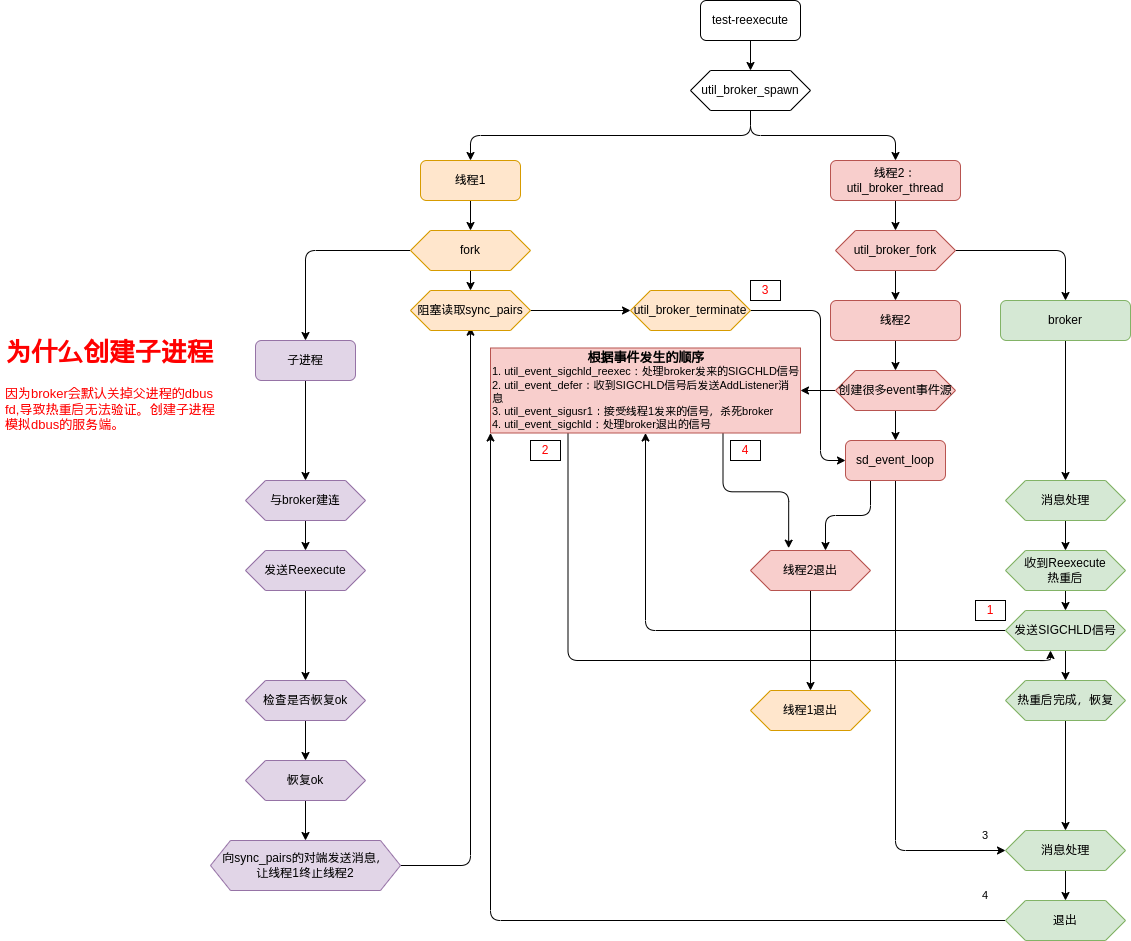

The diagram above was exported from draw.io. Its source (the exported page's mxGraphModel, read from the mxfile embedded in the PNG):
<mxGraphModel dx="1916" dy="647" grid="1" gridSize="10" guides="1" tooltips="1" connect="1" arrows="0" fold="1" page="1" pageScale="1" pageWidth="850" pageHeight="1100" math="0" shadow="0">
  <root>
    <mxCell id="0" />
    <mxCell id="1" parent="0" />
    <mxCell id="8" style="edgeStyle=orthogonalEdgeStyle;html=1;exitX=0.5;exitY=1;exitDx=0;exitDy=0;" edge="1" parent="1" source="2" target="7">
      <mxGeometry relative="1" as="geometry" />
    </mxCell>
    <mxCell id="2" value="test-reexecute" style="rounded=1;whiteSpace=wrap;html=1;" vertex="1" parent="1">
      <mxGeometry x="240" y="110" width="100" height="40" as="geometry" />
    </mxCell>
    <mxCell id="27" style="edgeStyle=orthogonalEdgeStyle;shape=connector;rounded=1;html=1;labelBackgroundColor=default;strokeColor=default;fontFamily=Helvetica;fontSize=11;fontColor=default;endArrow=classic;entryX=0.5;entryY=0;entryDx=0;entryDy=0;" edge="1" parent="1" source="54" target="58">
      <mxGeometry relative="1" as="geometry">
        <mxPoint x="-155" y="420" as="sourcePoint" />
      </mxGeometry>
    </mxCell>
    <mxCell id="56" style="edgeStyle=orthogonalEdgeStyle;shape=connector;rounded=1;html=1;exitX=0.5;exitY=1;exitDx=0;exitDy=0;labelBackgroundColor=default;strokeColor=default;fontFamily=Helvetica;fontSize=11;fontColor=default;endArrow=classic;" edge="1" parent="1" source="3" target="54">
      <mxGeometry relative="1" as="geometry" />
    </mxCell>
    <mxCell id="3" value="线程1" style="rounded=1;whiteSpace=wrap;html=1;fillColor=#ffe6cc;strokeColor=#d79b00;" vertex="1" parent="1">
      <mxGeometry x="-40" y="270" width="100" height="40" as="geometry" />
    </mxCell>
    <mxCell id="12" style="edgeStyle=orthogonalEdgeStyle;shape=connector;rounded=1;html=1;exitX=0.5;exitY=1;exitDx=0;exitDy=0;labelBackgroundColor=default;strokeColor=default;fontFamily=Helvetica;fontSize=11;fontColor=default;endArrow=classic;" edge="1" parent="1" source="4" target="11">
      <mxGeometry relative="1" as="geometry" />
    </mxCell>
    <mxCell id="4" value="线程2：util_broker_thread" style="rounded=1;whiteSpace=wrap;html=1;fillColor=#f8cecc;strokeColor=#b85450;" vertex="1" parent="1">
      <mxGeometry x="370" y="270" width="130" height="40" as="geometry" />
    </mxCell>
    <mxCell id="9" style="edgeStyle=orthogonalEdgeStyle;shape=connector;rounded=1;html=1;exitX=0.5;exitY=1;exitDx=0;exitDy=0;entryX=0.5;entryY=0;entryDx=0;entryDy=0;labelBackgroundColor=default;strokeColor=default;fontFamily=Helvetica;fontSize=11;fontColor=default;endArrow=classic;" edge="1" parent="1" source="7" target="3">
      <mxGeometry relative="1" as="geometry" />
    </mxCell>
    <mxCell id="10" style="edgeStyle=orthogonalEdgeStyle;shape=connector;rounded=1;html=1;exitX=0.5;exitY=1;exitDx=0;exitDy=0;entryX=0.5;entryY=0;entryDx=0;entryDy=0;labelBackgroundColor=default;strokeColor=default;fontFamily=Helvetica;fontSize=11;fontColor=default;endArrow=classic;" edge="1" parent="1" source="7" target="4">
      <mxGeometry relative="1" as="geometry" />
    </mxCell>
    <mxCell id="7" value="util_broker_spawn" style="shape=hexagon;perimeter=hexagonPerimeter2;whiteSpace=wrap;html=1;fixedSize=1;" vertex="1" parent="1">
      <mxGeometry x="230" y="180" width="120" height="40" as="geometry" />
    </mxCell>
    <mxCell id="14" style="edgeStyle=orthogonalEdgeStyle;shape=connector;rounded=1;html=1;exitX=0.5;exitY=1;exitDx=0;exitDy=0;entryX=0.5;entryY=0;entryDx=0;entryDy=0;labelBackgroundColor=default;strokeColor=default;fontFamily=Helvetica;fontSize=11;fontColor=default;endArrow=classic;" edge="1" parent="1" source="11" target="13">
      <mxGeometry relative="1" as="geometry" />
    </mxCell>
    <mxCell id="16" style="edgeStyle=orthogonalEdgeStyle;shape=connector;rounded=1;html=1;exitX=1;exitY=0.5;exitDx=0;exitDy=0;entryX=0.5;entryY=0;entryDx=0;entryDy=0;labelBackgroundColor=default;strokeColor=default;fontFamily=Helvetica;fontSize=11;fontColor=default;endArrow=classic;" edge="1" parent="1" source="11" target="15">
      <mxGeometry relative="1" as="geometry" />
    </mxCell>
    <mxCell id="11" value="util_broker_fork" style="shape=hexagon;perimeter=hexagonPerimeter2;whiteSpace=wrap;html=1;fixedSize=1;fillColor=#f8cecc;strokeColor=#b85450;" vertex="1" parent="1">
      <mxGeometry x="375" y="340" width="120" height="40" as="geometry" />
    </mxCell>
    <mxCell id="22" style="edgeStyle=orthogonalEdgeStyle;shape=connector;rounded=1;html=1;exitX=0.5;exitY=1;exitDx=0;exitDy=0;labelBackgroundColor=default;strokeColor=default;fontFamily=Helvetica;fontSize=11;fontColor=default;endArrow=classic;" edge="1" parent="1" source="13" target="17">
      <mxGeometry relative="1" as="geometry" />
    </mxCell>
    <mxCell id="13" value="线程2" style="rounded=1;whiteSpace=wrap;html=1;fillColor=#f8cecc;strokeColor=#b85450;" vertex="1" parent="1">
      <mxGeometry x="370" y="410" width="130" height="40" as="geometry" />
    </mxCell>
    <mxCell id="30" style="edgeStyle=orthogonalEdgeStyle;shape=connector;rounded=1;html=1;exitX=0.5;exitY=1;exitDx=0;exitDy=0;labelBackgroundColor=default;strokeColor=default;fontFamily=Helvetica;fontSize=11;fontColor=default;endArrow=classic;" edge="1" parent="1" source="15" target="29">
      <mxGeometry relative="1" as="geometry" />
    </mxCell>
    <mxCell id="15" value="broker" style="rounded=1;whiteSpace=wrap;html=1;fillColor=#d5e8d4;strokeColor=#82b366;" vertex="1" parent="1">
      <mxGeometry x="540" y="410" width="130" height="40" as="geometry" />
    </mxCell>
    <mxCell id="21" style="edgeStyle=orthogonalEdgeStyle;shape=connector;rounded=1;html=1;exitX=0;exitY=0.5;exitDx=0;exitDy=0;entryX=1;entryY=0.5;entryDx=0;entryDy=0;labelBackgroundColor=default;strokeColor=default;fontFamily=Helvetica;fontSize=11;fontColor=default;endArrow=classic;" edge="1" parent="1" source="17" target="20">
      <mxGeometry relative="1" as="geometry" />
    </mxCell>
    <mxCell id="25" style="edgeStyle=orthogonalEdgeStyle;shape=connector;rounded=1;html=1;exitX=0.5;exitY=1;exitDx=0;exitDy=0;entryX=0.5;entryY=0;entryDx=0;entryDy=0;labelBackgroundColor=default;strokeColor=default;fontFamily=Helvetica;fontSize=11;fontColor=default;endArrow=classic;" edge="1" parent="1" source="17" target="24">
      <mxGeometry relative="1" as="geometry" />
    </mxCell>
    <mxCell id="17" value="创建很多event事件源" style="shape=hexagon;perimeter=hexagonPerimeter2;whiteSpace=wrap;html=1;fixedSize=1;fillColor=#f8cecc;strokeColor=#b85450;" vertex="1" parent="1">
      <mxGeometry x="375" y="480" width="120" height="40" as="geometry" />
    </mxCell>
    <mxCell id="41" style="edgeStyle=orthogonalEdgeStyle;shape=connector;rounded=1;html=1;exitX=0.25;exitY=1;exitDx=0;exitDy=0;entryX=0.375;entryY=1;entryDx=0;entryDy=0;labelBackgroundColor=default;strokeColor=default;fontFamily=Helvetica;fontSize=11;fontColor=default;endArrow=classic;" edge="1" parent="1" source="20" target="37">
      <mxGeometry relative="1" as="geometry" />
    </mxCell>
    <mxCell id="80" style="edgeStyle=orthogonalEdgeStyle;shape=connector;rounded=1;html=1;exitX=0.75;exitY=1;exitDx=0;exitDy=0;entryX=0.318;entryY=-0.058;entryDx=0;entryDy=0;entryPerimeter=0;labelBackgroundColor=default;strokeColor=default;fontFamily=Helvetica;fontSize=11;fontColor=default;endArrow=classic;" edge="1" parent="1" source="20" target="74">
      <mxGeometry relative="1" as="geometry" />
    </mxCell>
    <mxCell id="20" value="&lt;div style=&quot;&quot;&gt;&lt;/div&gt;&lt;div style=&quot;text-align: center;&quot;&gt;&lt;span style=&quot;background-color: initial;&quot;&gt;&lt;font style=&quot;font-size: 13px;&quot;&gt;&lt;b&gt;根据事件发生的顺序&lt;/b&gt;&lt;/font&gt;&lt;/span&gt;&lt;/div&gt;1. util_event_sigchld_reexec：处理broker发来的SIGCHLD信号&lt;br&gt;2. util_event_defer：收到SIGCHLD信号后发送AddListener消息&lt;br&gt;&lt;div style=&quot;border-color: var(--border-color);&quot;&gt;&lt;span style=&quot;border-color: var(--border-color); background-color: initial;&quot;&gt;3. util_event_sigusr1：接受线程1发来的信号，杀死broker&lt;/span&gt;&lt;/div&gt;4. util_event_sigchld：处理broker退出的信号" style="text;html=1;strokeColor=#b85450;fillColor=#f8cecc;align=left;verticalAlign=middle;whiteSpace=wrap;rounded=0;fontFamily=Helvetica;fontSize=11;" vertex="1" parent="1">
      <mxGeometry x="30" y="457.5" width="310" height="85" as="geometry" />
    </mxCell>
    <mxCell id="65" style="edgeStyle=orthogonalEdgeStyle;shape=connector;rounded=1;html=1;exitX=0.5;exitY=1;exitDx=0;exitDy=0;labelBackgroundColor=default;strokeColor=default;fontFamily=Helvetica;fontSize=11;fontColor=default;endArrow=classic;entryX=0;entryY=0.5;entryDx=0;entryDy=0;" edge="1" parent="1" source="24" target="66">
      <mxGeometry relative="1" as="geometry">
        <mxPoint x="450" y="960.8333740234375" as="targetPoint" />
      </mxGeometry>
    </mxCell>
    <mxCell id="79" style="edgeStyle=orthogonalEdgeStyle;shape=connector;rounded=1;html=1;exitX=0.25;exitY=1;exitDx=0;exitDy=0;entryX=0.625;entryY=0;entryDx=0;entryDy=0;labelBackgroundColor=default;strokeColor=default;fontFamily=Helvetica;fontSize=11;fontColor=default;endArrow=classic;" edge="1" parent="1" source="24" target="74">
      <mxGeometry relative="1" as="geometry" />
    </mxCell>
    <mxCell id="24" value="sd_event_loop" style="rounded=1;whiteSpace=wrap;html=1;fillColor=#f8cecc;strokeColor=#b85450;" vertex="1" parent="1">
      <mxGeometry x="385" y="550" width="100" height="40" as="geometry" />
    </mxCell>
    <mxCell id="34" style="edgeStyle=orthogonalEdgeStyle;shape=connector;rounded=1;html=1;exitX=0.5;exitY=1;exitDx=0;exitDy=0;labelBackgroundColor=default;strokeColor=default;fontFamily=Helvetica;fontSize=11;fontColor=default;endArrow=classic;" edge="1" parent="1" source="26" target="33">
      <mxGeometry relative="1" as="geometry" />
    </mxCell>
    <mxCell id="26" value="与broker建连" style="shape=hexagon;perimeter=hexagonPerimeter2;whiteSpace=wrap;html=1;fixedSize=1;fillColor=#e1d5e7;strokeColor=#9673a6;" vertex="1" parent="1">
      <mxGeometry x="-215" y="590" width="120" height="40" as="geometry" />
    </mxCell>
    <mxCell id="36" style="edgeStyle=orthogonalEdgeStyle;shape=connector;rounded=1;html=1;exitX=0.5;exitY=1;exitDx=0;exitDy=0;entryX=0.5;entryY=0;entryDx=0;entryDy=0;labelBackgroundColor=default;strokeColor=default;fontFamily=Helvetica;fontSize=11;fontColor=default;endArrow=classic;" edge="1" parent="1" source="29" target="32">
      <mxGeometry relative="1" as="geometry" />
    </mxCell>
    <mxCell id="29" value="消息处理" style="shape=hexagon;perimeter=hexagonPerimeter2;whiteSpace=wrap;html=1;fixedSize=1;fillColor=#d5e8d4;strokeColor=#82b366;" vertex="1" parent="1">
      <mxGeometry x="545" y="590" width="120" height="40" as="geometry" />
    </mxCell>
    <mxCell id="39" style="edgeStyle=orthogonalEdgeStyle;shape=connector;rounded=1;html=1;exitX=0.5;exitY=1;exitDx=0;exitDy=0;entryX=0.5;entryY=0;entryDx=0;entryDy=0;labelBackgroundColor=default;strokeColor=default;fontFamily=Helvetica;fontSize=11;fontColor=default;endArrow=classic;" edge="1" parent="1" source="32" target="37">
      <mxGeometry relative="1" as="geometry" />
    </mxCell>
    <mxCell id="32" value="收到Reexecute&lt;br&gt;热重启" style="shape=hexagon;perimeter=hexagonPerimeter2;whiteSpace=wrap;html=1;fixedSize=1;fillColor=#d5e8d4;strokeColor=#82b366;" vertex="1" parent="1">
      <mxGeometry x="545" y="660" width="120" height="40" as="geometry" />
    </mxCell>
    <mxCell id="46" style="edgeStyle=orthogonalEdgeStyle;shape=connector;rounded=1;html=1;exitX=0.5;exitY=1;exitDx=0;exitDy=0;labelBackgroundColor=default;strokeColor=default;fontFamily=Helvetica;fontSize=11;fontColor=default;endArrow=classic;" edge="1" parent="1" source="33" target="45">
      <mxGeometry relative="1" as="geometry" />
    </mxCell>
    <mxCell id="33" value="发送Reexecute" style="shape=hexagon;perimeter=hexagonPerimeter2;whiteSpace=wrap;html=1;fixedSize=1;fillColor=#e1d5e7;strokeColor=#9673a6;" vertex="1" parent="1">
      <mxGeometry x="-215" y="660" width="120" height="40" as="geometry" />
    </mxCell>
    <mxCell id="38" style="edgeStyle=orthogonalEdgeStyle;shape=connector;rounded=1;html=1;exitX=0;exitY=0.5;exitDx=0;exitDy=0;labelBackgroundColor=default;strokeColor=default;fontFamily=Helvetica;fontSize=11;fontColor=default;endArrow=classic;entryX=0.5;entryY=1;entryDx=0;entryDy=0;" edge="1" parent="1" source="37" target="20">
      <mxGeometry relative="1" as="geometry">
        <mxPoint x="210" y="610" as="targetPoint" />
      </mxGeometry>
    </mxCell>
    <mxCell id="44" style="edgeStyle=orthogonalEdgeStyle;shape=connector;rounded=1;html=1;exitX=0.5;exitY=1;exitDx=0;exitDy=0;entryX=0.5;entryY=0;entryDx=0;entryDy=0;labelBackgroundColor=default;strokeColor=default;fontFamily=Helvetica;fontSize=11;fontColor=default;endArrow=classic;" edge="1" parent="1" source="37" target="43">
      <mxGeometry relative="1" as="geometry" />
    </mxCell>
    <mxCell id="37" value="发送SIGCHLD信号" style="shape=hexagon;perimeter=hexagonPerimeter2;whiteSpace=wrap;html=1;fixedSize=1;fillColor=#d5e8d4;strokeColor=#82b366;" vertex="1" parent="1">
      <mxGeometry x="545" y="720" width="120" height="40" as="geometry" />
    </mxCell>
    <mxCell id="67" style="edgeStyle=orthogonalEdgeStyle;shape=connector;rounded=1;html=1;exitX=0.5;exitY=1;exitDx=0;exitDy=0;labelBackgroundColor=default;strokeColor=default;fontFamily=Helvetica;fontSize=11;fontColor=default;endArrow=classic;" edge="1" parent="1" source="43" target="66">
      <mxGeometry relative="1" as="geometry" />
    </mxCell>
    <mxCell id="43" value="热重启完成，恢复" style="shape=hexagon;perimeter=hexagonPerimeter2;whiteSpace=wrap;html=1;fixedSize=1;fillColor=#d5e8d4;strokeColor=#82b366;" vertex="1" parent="1">
      <mxGeometry x="545" y="790" width="120" height="40" as="geometry" />
    </mxCell>
    <mxCell id="50" style="edgeStyle=orthogonalEdgeStyle;shape=connector;rounded=1;html=1;exitX=0.5;exitY=1;exitDx=0;exitDy=0;labelBackgroundColor=default;strokeColor=default;fontFamily=Helvetica;fontSize=11;fontColor=default;endArrow=classic;" edge="1" parent="1" source="45" target="49">
      <mxGeometry relative="1" as="geometry" />
    </mxCell>
    <mxCell id="45" value="检查是否恢复ok" style="shape=hexagon;perimeter=hexagonPerimeter2;whiteSpace=wrap;html=1;fixedSize=1;fillColor=#e1d5e7;strokeColor=#9673a6;" vertex="1" parent="1">
      <mxGeometry x="-215" y="790" width="120" height="40" as="geometry" />
    </mxCell>
    <mxCell id="52" style="edgeStyle=orthogonalEdgeStyle;shape=connector;rounded=1;html=1;exitX=0.5;exitY=1;exitDx=0;exitDy=0;entryX=0.5;entryY=0;entryDx=0;entryDy=0;labelBackgroundColor=default;strokeColor=default;fontFamily=Helvetica;fontSize=11;fontColor=default;endArrow=classic;" edge="1" parent="1" source="49" target="51">
      <mxGeometry relative="1" as="geometry" />
    </mxCell>
    <mxCell id="49" value="恢复ok" style="shape=hexagon;perimeter=hexagonPerimeter2;whiteSpace=wrap;html=1;fixedSize=1;fillColor=#e1d5e7;strokeColor=#9673a6;" vertex="1" parent="1">
      <mxGeometry x="-215" y="870" width="120" height="40" as="geometry" />
    </mxCell>
    <mxCell id="60" style="edgeStyle=orthogonalEdgeStyle;shape=connector;rounded=1;html=1;exitX=1;exitY=0.5;exitDx=0;exitDy=0;labelBackgroundColor=default;strokeColor=default;fontFamily=Helvetica;fontSize=11;fontColor=default;endArrow=classic;" edge="1" parent="1" source="51">
      <mxGeometry relative="1" as="geometry">
        <mxPoint x="10" y="436.6666259765625" as="targetPoint" />
      </mxGeometry>
    </mxCell>
    <mxCell id="51" value="向sync_pairs的对端发送消息，&lt;br&gt;让线程1终止线程2" style="shape=hexagon;perimeter=hexagonPerimeter2;whiteSpace=wrap;html=1;fixedSize=1;fillColor=#e1d5e7;strokeColor=#9673a6;" vertex="1" parent="1">
      <mxGeometry x="-250" y="950" width="190" height="50" as="geometry" />
    </mxCell>
    <mxCell id="62" style="edgeStyle=orthogonalEdgeStyle;shape=connector;rounded=1;html=1;exitX=0.5;exitY=1;exitDx=0;exitDy=0;entryX=0.5;entryY=0;entryDx=0;entryDy=0;labelBackgroundColor=default;strokeColor=default;fontFamily=Helvetica;fontSize=11;fontColor=default;endArrow=classic;" edge="1" parent="1" source="54" target="61">
      <mxGeometry relative="1" as="geometry" />
    </mxCell>
    <mxCell id="54" value="fork" style="shape=hexagon;perimeter=hexagonPerimeter2;whiteSpace=wrap;html=1;fixedSize=1;fillColor=#ffe6cc;strokeColor=#d79b00;" vertex="1" parent="1">
      <mxGeometry x="-50" y="340" width="120" height="40" as="geometry" />
    </mxCell>
    <mxCell id="59" style="edgeStyle=orthogonalEdgeStyle;shape=connector;rounded=1;html=1;exitX=0.5;exitY=1;exitDx=0;exitDy=0;labelBackgroundColor=default;strokeColor=default;fontFamily=Helvetica;fontSize=11;fontColor=default;endArrow=classic;" edge="1" parent="1" source="58" target="26">
      <mxGeometry relative="1" as="geometry" />
    </mxCell>
    <mxCell id="58" value="子进程" style="rounded=1;whiteSpace=wrap;html=1;fillColor=#e1d5e7;strokeColor=#9673a6;" vertex="1" parent="1">
      <mxGeometry x="-205" y="450" width="100" height="40" as="geometry" />
    </mxCell>
    <mxCell id="63" style="edgeStyle=orthogonalEdgeStyle;shape=connector;rounded=1;html=1;exitX=1;exitY=0.5;exitDx=0;exitDy=0;entryX=0;entryY=0.5;entryDx=0;entryDy=0;labelBackgroundColor=default;strokeColor=default;fontFamily=Helvetica;fontSize=11;fontColor=default;endArrow=classic;" edge="1" parent="1" source="93" target="24">
      <mxGeometry relative="1" as="geometry">
        <Array as="points">
          <mxPoint x="290" y="420" />
          <mxPoint x="360" y="420" />
          <mxPoint x="360" y="570" />
        </Array>
      </mxGeometry>
    </mxCell>
    <mxCell id="94" style="edgeStyle=orthogonalEdgeStyle;shape=connector;rounded=1;html=1;exitX=1;exitY=0.5;exitDx=0;exitDy=0;entryX=0;entryY=0.5;entryDx=0;entryDy=0;labelBackgroundColor=default;strokeColor=default;fontFamily=Helvetica;fontSize=13;fontColor=#FF0000;endArrow=classic;" edge="1" parent="1" source="61" target="93">
      <mxGeometry relative="1" as="geometry" />
    </mxCell>
    <mxCell id="61" value="阻塞读取sync_pairs" style="shape=hexagon;perimeter=hexagonPerimeter2;whiteSpace=wrap;html=1;fixedSize=1;fillColor=#ffe6cc;strokeColor=#d79b00;" vertex="1" parent="1">
      <mxGeometry x="-50" y="400" width="120" height="40" as="geometry" />
    </mxCell>
    <mxCell id="64" value="&lt;font color=&quot;#ff0000&quot; style=&quot;font-size: 12px;&quot;&gt;3&lt;/font&gt;" style="text;html=1;strokeColor=default;fillColor=none;align=center;verticalAlign=middle;whiteSpace=wrap;rounded=0;fontFamily=Helvetica;fontSize=11;fontColor=default;" vertex="1" parent="1">
      <mxGeometry x="290" y="390" width="30" height="20" as="geometry" />
    </mxCell>
    <mxCell id="70" style="edgeStyle=orthogonalEdgeStyle;shape=connector;rounded=1;html=1;exitX=0.5;exitY=1;exitDx=0;exitDy=0;labelBackgroundColor=default;strokeColor=default;fontFamily=Helvetica;fontSize=11;fontColor=default;endArrow=classic;" edge="1" parent="1" source="66" target="69">
      <mxGeometry relative="1" as="geometry" />
    </mxCell>
    <mxCell id="66" value="消息处理" style="shape=hexagon;perimeter=hexagonPerimeter2;whiteSpace=wrap;html=1;fixedSize=1;fillColor=#d5e8d4;strokeColor=#82b366;" vertex="1" parent="1">
      <mxGeometry x="545" y="940" width="120" height="40" as="geometry" />
    </mxCell>
    <mxCell id="68" value="3" style="text;html=1;strokeColor=none;fillColor=none;align=center;verticalAlign=middle;whiteSpace=wrap;rounded=0;fontFamily=Helvetica;fontSize=11;fontColor=default;" vertex="1" parent="1">
      <mxGeometry x="495" y="930" width="60" height="30" as="geometry" />
    </mxCell>
    <mxCell id="71" style="edgeStyle=orthogonalEdgeStyle;shape=connector;rounded=1;html=1;exitX=0;exitY=0.5;exitDx=0;exitDy=0;entryX=0;entryY=1;entryDx=0;entryDy=0;labelBackgroundColor=default;strokeColor=default;fontFamily=Helvetica;fontSize=11;fontColor=default;endArrow=classic;" edge="1" parent="1" source="69" target="20">
      <mxGeometry relative="1" as="geometry" />
    </mxCell>
    <mxCell id="69" value="退出" style="shape=hexagon;perimeter=hexagonPerimeter2;whiteSpace=wrap;html=1;fixedSize=1;fillColor=#d5e8d4;strokeColor=#82b366;" vertex="1" parent="1">
      <mxGeometry x="545" y="1010" width="120" height="40" as="geometry" />
    </mxCell>
    <mxCell id="72" value="4" style="text;html=1;strokeColor=none;fillColor=none;align=center;verticalAlign=middle;whiteSpace=wrap;rounded=0;fontFamily=Helvetica;fontSize=11;fontColor=default;" vertex="1" parent="1">
      <mxGeometry x="495" y="990" width="60" height="30" as="geometry" />
    </mxCell>
    <mxCell id="91" style="edgeStyle=orthogonalEdgeStyle;shape=connector;rounded=1;html=1;exitX=0.5;exitY=1;exitDx=0;exitDy=0;labelBackgroundColor=default;strokeColor=default;fontFamily=Helvetica;fontSize=12;fontColor=#FF0000;endArrow=classic;" edge="1" parent="1" source="74" target="90">
      <mxGeometry relative="1" as="geometry" />
    </mxCell>
    <mxCell id="74" value="线程2退出" style="shape=hexagon;perimeter=hexagonPerimeter2;whiteSpace=wrap;html=1;fixedSize=1;fillColor=#f8cecc;strokeColor=#b85450;" vertex="1" parent="1">
      <mxGeometry x="290" y="660" width="120" height="40" as="geometry" />
    </mxCell>
    <mxCell id="81" value="&lt;font color=&quot;#ff0000&quot; style=&quot;font-size: 12px;&quot;&gt;2&lt;/font&gt;" style="text;html=1;strokeColor=default;fillColor=none;align=center;verticalAlign=middle;whiteSpace=wrap;rounded=0;fontFamily=Helvetica;fontSize=11;fontColor=default;" vertex="1" parent="1">
      <mxGeometry x="70" y="550" width="30" height="20" as="geometry" />
    </mxCell>
    <mxCell id="84" value="&lt;font color=&quot;#ff0000&quot; style=&quot;font-size: 12px;&quot;&gt;1&lt;/font&gt;" style="text;html=1;strokeColor=default;fillColor=none;align=center;verticalAlign=middle;whiteSpace=wrap;rounded=0;fontFamily=Helvetica;fontSize=11;fontColor=default;" vertex="1" parent="1">
      <mxGeometry x="515" y="710" width="30" height="20" as="geometry" />
    </mxCell>
    <mxCell id="85" value="&lt;font color=&quot;#ff0000&quot; style=&quot;font-size: 12px;&quot;&gt;4&lt;/font&gt;" style="text;html=1;strokeColor=default;fillColor=none;align=center;verticalAlign=middle;whiteSpace=wrap;rounded=0;fontFamily=Helvetica;fontSize=11;fontColor=default;" vertex="1" parent="1">
      <mxGeometry x="270" y="550" width="30" height="20" as="geometry" />
    </mxCell>
    <mxCell id="90" value="线程1退出" style="shape=hexagon;perimeter=hexagonPerimeter2;whiteSpace=wrap;html=1;fixedSize=1;fillColor=#ffe6cc;strokeColor=#d79b00;" vertex="1" parent="1">
      <mxGeometry x="290" y="800" width="120" height="40" as="geometry" />
    </mxCell>
    <mxCell id="93" value="util_broker_terminate" style="shape=hexagon;perimeter=hexagonPerimeter2;whiteSpace=wrap;html=1;fixedSize=1;fillColor=#ffe6cc;strokeColor=#d79b00;" vertex="1" parent="1">
      <mxGeometry x="170" y="400" width="120" height="40" as="geometry" />
    </mxCell>
    <mxCell id="95" value="&lt;h1&gt;为什么创建子进程&lt;/h1&gt;&lt;p&gt;因为broker会默认关掉父进程的dbus fd,导致热重启无法验证。创建子进程模拟dbus的服务端。&lt;/p&gt;" style="text;html=1;strokeColor=none;fillColor=none;spacing=5;spacingTop=-20;whiteSpace=wrap;overflow=hidden;rounded=0;fontFamily=Helvetica;fontSize=13;fontColor=#FF0000;" vertex="1" parent="1">
      <mxGeometry x="-460" y="440" width="225" height="100" as="geometry" />
    </mxCell>
  </root>
</mxGraphModel>